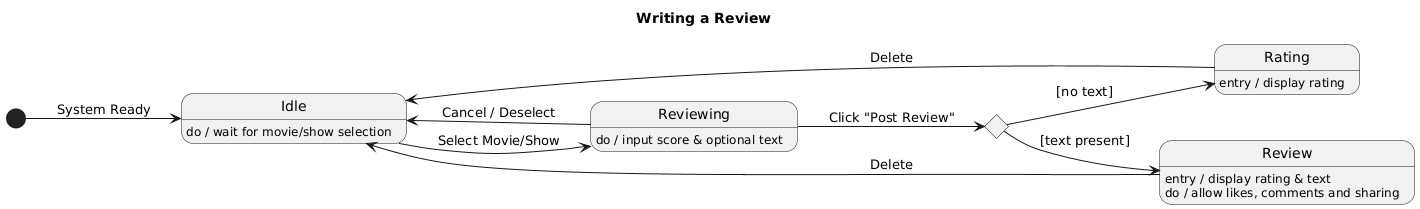

The diagram above was rendered by PlantUML. Its source (embedded in the PNG):
@startuml
title Writing a Review

left to right direction

[*] --> Idle : System Ready

state Idle {
  Idle : do / wait for movie/show selection
}

Idle --> Reviewing : Select Movie/Show

state Reviewing {
  Reviewing : do / input score & optional text
}

Reviewing --> PostCheck : Click "Post Review"

state PostCheck <<choice>>
PostCheck --> Rating : [no text]
PostCheck --> Review : [text present]

state Rating {
  Rating : entry / display rating
}

state Review {
  Review : entry / display rating & text
  Review : do / allow likes, comments and sharing
}

'' Kružna forma: vraćanje u Idle stanje
Rating --> Idle : Delete
Review --> Idle : Delete
Reviewing --> Idle : Cancel / Deselect
@enduml